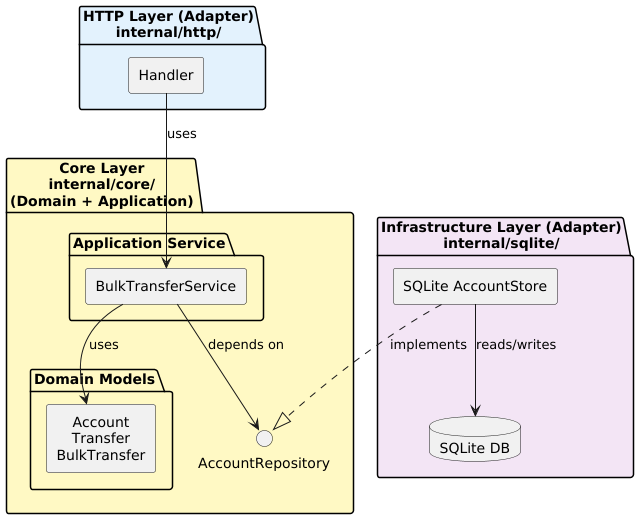

The diagram above was rendered by PlantUML. Its source (embedded in the PNG):
@startuml Hexagonal Architecture - Bulk Transfer Service

!define LIGHTBLUE #E3F2FD
!define LIGHTYELLOW #FFF9C4
!define LIGHTPURPLE #F3E5F5

skinparam componentStyle rectangle
skinparam defaultTextAlignment center

package "HTTP Layer (Adapter)\ninternal/http/" LIGHTBLUE {
  [Handler] as handler

}

package "Core Layer\ninternal/core/\n(Domain + Application)" LIGHTYELLOW {
  
  package "Application Service" {
    [BulkTransferService] as service

  }
  
  package "Domain Models" {
    [Account\nTransfer\nBulkTransfer] as models

  }
  
  interface "AccountRepository" as repo_port

}

package "Infrastructure Layer (Adapter)\ninternal/sqlite/" LIGHTPURPLE {
  [SQLite AccountStore] as sqlite
  
  database "SQLite DB" as db
}

handler --> service : uses
service --> models : uses
service --> repo_port : depends on
sqlite ..|> repo_port : implements
sqlite --> db : reads/writes

@enduml